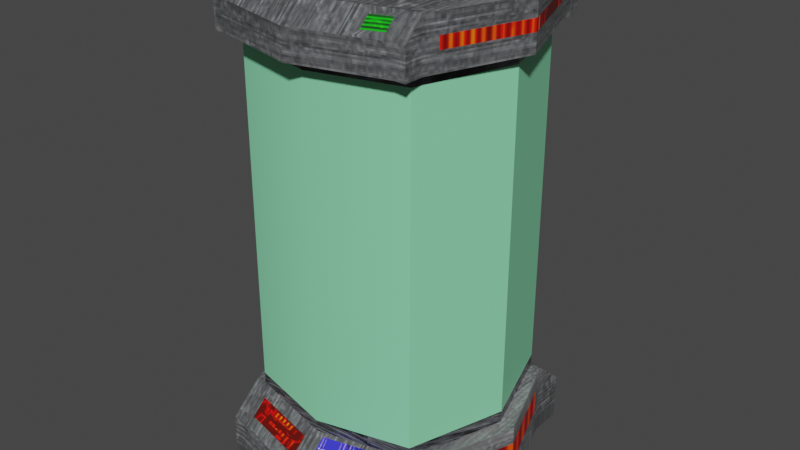 # Source: Tanker.blend  (saved by Blender 3.4.6; exported with 4.5.12 LTS)
import bpy
from mathutils import Matrix  # noqa: F401  (used for matrix-valued properties, if any)

bpy.ops.wm.read_factory_settings(use_empty=True)
scene = bpy.context.scene
scene.name = 'Scene'

# ---- collections
col_collection = bpy.data.collections.new('Collection'); scene.collection.children.link(col_collection)

# ---- images (referenced by path relative to the original .blend; pixels are not part of the script)
import os
ASSET_DIR = os.environ.get("B2B_ASSET_DIR", "")  # directory of the original .blend (textures are referenced by path, not embedded)
HERE = os.path.dirname(os.path.abspath(__file__))  # packed textures are extracted next to this script under _unpacked/

def load_image(name, relpath, width, height, colorspace="sRGB"):
    """Load a texture the original file referenced (path relative to the .blend, or extracted next to this script)."""
    p = next((c for c in (os.path.join(HERE, relpath), os.path.join(ASSET_DIR, relpath)) if relpath and os.path.exists(c)), "")
    if p:
        img = bpy.data.images.load(p, check_existing=True)
        img.name = name
    else:  # same state as the original file: an image datablock whose file is absent (Cycles renders it pink)
        img = bpy.data.images.new(name, width, height)
        img.source = "FILE"
        img.filepath = "//" + (relpath or name)
    img.colorspace_settings.name = colorspace
    return img
img_5c6b6ffe51f4027b71a1872cab904a24_jpg = load_image('5c6b6ffe51f4027b71a1872cab904a24.jpg', '_unpacked/5c6b6ffe51f4027b71a1872cab904a24.c89c80a7.png', 1037, 709, 'sRGB')
img_squares_psd = load_image('squares.psd', '_unpacked/squares.b9ab7bde.jpg', 740, 740, 'sRGB')

# ---- materials (node trees are filled in below, after node groups)
mat_tanker = bpy.data.materials.new('Tanker')
mat_tanker.alpha_threshold = 0.0
mat_tanker.use_transparent_shadow = False
mat_tanker.roughness = 0.5
mat_tanker.line_color = (0.0, 0.0, 0.0, 1.0)
mat_glass_2 = bpy.data.materials.new('Glass 2')
mat_glass_2.use_transparent_shadow = False
mat_glass = bpy.data.materials.new('Glass')
mat_glass.alpha_threshold = 0.0
mat_glass.use_transparent_shadow = False
mat_glass.roughness = 0.5
mat_glass.line_color = (0.0, 0.0, 0.0, 1.0)
mat_panel = bpy.data.materials.new('Panel')
mat_panel.use_transparent_shadow = False

# ---- node groups
ng_auto_smooth = bpy.data.node_groups.new('Auto Smooth', 'GeometryNodeTree')
_s = ng_auto_smooth.interface.new_socket(name='Geometry', in_out='OUTPUT', socket_type='NodeSocketGeometry')
_s = ng_auto_smooth.interface.new_socket(name='Geometry', in_out='INPUT', socket_type='NodeSocketGeometry')
_s = ng_auto_smooth.interface.new_socket(name='Angle', in_out='INPUT', socket_type='NodeSocketFloat')
_s.subtype = 'ANGLE'
_s.min_value = 0.0
_s.max_value = 3.142
ng_auto_smooth.is_modifier = True
_N = ng_auto_smooth.nodes; _L = ng_auto_smooth.links
n0 = _N.new('NodeGroupOutput'); n0.name = 'Group Output'; n0.location = (480, -100)
n1 = _N.new('NodeGroupInput'); n1.name = 'Group Input'; n1.location = (-420, -300)
n2 = _N.new('NodeGroupInput'); n2.name = 'Group Input.001'; n2.location = (-60, -100)
n3 = _N.new('GeometryNodeSetShadeSmooth'); n3.name = 'Set Shade Smooth'; n3.location = (120, -100)
n3.domain = 'EDGE'
n4 = _N.new('GeometryNodeSetShadeSmooth'); n4.name = 'Set Shade Smooth.001'; n4.location = (300, -100)
n5 = _N.new('GeometryNodeInputMeshEdgeAngle'); n5.name = 'Edge Angle'; n5.location = (-420, -220)
n6 = _N.new('GeometryNodeInputEdgeSmooth'); n6.name = 'Is Edge Smooth'; n6.location = (-60, -160)
n7 = _N.new('GeometryNodeInputShadeSmooth'); n7.name = 'Is Face Smooth'; n7.location = (-240, -340)
n8 = _N.new('FunctionNodeBooleanMath'); n8.name = 'Boolean Math'; n8.location = (-60, -220)
n9 = _N.new('FunctionNodeCompare'); n9.name = 'Compare'; n9.location = (-240, -180)
n9.operation = 'LESS_EQUAL'
_L.new(n5.outputs[0], n9.inputs[0])
_L.new(n4.outputs[0], n0.inputs[0])
_L.new(n1.outputs[1], n9.inputs[1])
_L.new(n9.outputs[0], n8.inputs[0])
_L.new(n7.outputs[0], n8.inputs[1])
_L.new(n2.outputs[0], n3.inputs[0])
_L.new(n6.outputs[0], n3.inputs[1])
_L.new(n3.outputs[0], n4.inputs[0])
_L.new(n8.outputs[0], n3.inputs[2])
n0.is_active_output = True

# ---- material node trees
mat_tanker.use_nodes = True; mat_tanker.node_tree.nodes.clear()
_N = mat_tanker.node_tree.nodes; _L = mat_tanker.node_tree.links
n0 = _N.new('ShaderNodeOutputMaterial'); n0.name = 'Material Output'; n0.location = (300, 300)
n1 = _N.new('ShaderNodeBsdfPrincipled'); n1.name = 'Principled BSDF'; n1.location = (10, 300)
n1.distribution = 'GGX'
n1.subsurface_method = 'RANDOM_WALK_SKIN'
n1.inputs[1].default_value = 0.2136
n1.inputs[2].default_value = 0.1591
n1.inputs[3].default_value = 1.45
n1.inputs[13].default_value = 0.5909
n1.inputs[27].default_value = (0.0, 0.0, 0.0, 1.0)
n1.inputs[28].default_value = 1.0
n2 = _N.new('ShaderNodeTexImage'); n2.name = 'Image Texture'; n2.location = (-373, 213)
n2.image = img_5c6b6ffe51f4027b71a1872cab904a24_jpg
n2.interpolation = 'Closest'
_L.new(n1.outputs[0], n0.inputs[0])
_L.new(n2.outputs[0], n1.inputs[0])
n0.is_active_output = True
mat_glass_2.use_nodes = True; mat_glass_2.node_tree.nodes.clear()
_N = mat_glass_2.node_tree.nodes; _L = mat_glass_2.node_tree.links
n0 = _N.new('ShaderNodeBsdfPrincipled'); n0.name = 'Principled BSDF'; n0.location = (10, 300)
n0.distribution = 'GGX'
n0.subsurface_method = 'RANDOM_WALK_SKIN'
n0.inputs[3].default_value = 1.45
n0.inputs[27].default_value = (0.0, 0.0, 0.0, 1.0)
n0.inputs[28].default_value = 1.0
n1 = _N.new('ShaderNodeOutputMaterial'); n1.name = 'Material Output'; n1.location = (300, 300)
_L.new(n0.outputs[0], n1.inputs[0])
n1.is_active_output = True
mat_glass.use_nodes = True; mat_glass.node_tree.nodes.clear()
_N = mat_glass.node_tree.nodes; _L = mat_glass.node_tree.links
n0 = _N.new('ShaderNodeOutputMaterial'); n0.name = 'Material Output'; n0.location = (300, 300)
n1 = _N.new('ShaderNodeBsdfPrincipled'); n1.name = 'Principled BSDF'; n1.location = (10, 300)
n1.distribution = 'GGX'
n1.subsurface_method = 'RANDOM_WALK_SKIN'
n1.inputs[0].default_value = (0.2658, 0.8, 0.4488, 1.0)
n1.inputs[3].default_value = 1.45
n1.inputs[27].default_value = (0.0, 0.0, 0.0, 1.0)
n1.inputs[28].default_value = 1.0
_L.new(n1.outputs[0], n0.inputs[0])
n0.is_active_output = True
mat_panel.use_nodes = True; mat_panel.node_tree.nodes.clear()
_N = mat_panel.node_tree.nodes; _L = mat_panel.node_tree.links
n0 = _N.new('ShaderNodeBsdfPrincipled'); n0.name = 'Principled BSDF'; n0.location = (10, 300)
n0.distribution = 'GGX'
n0.subsurface_method = 'RANDOM_WALK_SKIN'
n0.inputs[3].default_value = 1.45
n0.inputs[27].default_value = (0.0, 0.0, 0.0, 1.0)
n0.inputs[28].default_value = 1.0
n1 = _N.new('ShaderNodeOutputMaterial'); n1.name = 'Material Output'; n1.location = (300, 300)
n2 = _N.new('ShaderNodeTexImage'); n2.name = 'Image Texture'; n2.location = (-439, 260)
n2.image = img_squares_psd
_L.new(n0.outputs[0], n1.inputs[0])
_L.new(n2.outputs[0], n0.inputs[0])
n1.is_active_output = True

# ---- world
world_world = bpy.data.worlds.new('World'); scene.world = world_world
world_world.use_nodes = True; world_world.node_tree.nodes.clear()
_N = world_world.node_tree.nodes; _L = world_world.node_tree.links
n0 = _N.new('ShaderNodeOutputWorld'); n0.name = 'World Output'; n0.location = (300, 300)
n1 = _N.new('ShaderNodeBackground'); n1.name = 'Background'; n1.location = (10, 300)
n1.inputs[0].default_value = (0.05088, 0.05088, 0.05088, 1.0)
_L.new(n1.outputs[0], n0.inputs[0])
n0.is_active_output = True
world_world.color = (0.05088, 0.05088, 0.05088)
world_world.use_sun_shadow = False
world_world.sun_shadow_jitter_overblur = 0.0

# ---- meshes
me_cube_001 = bpy.data.meshes.new('Cube.001')
me_cube_001.from_pydata([(1.83, -1.685, -1.938), (-1.758, -1.918, -2.093), (-1.758, -2.246, -2.375), (-1.966, -2.374, -3.218), (1.83, -2.374, -2.53), (1.83, -2.374, -3.218), (-2.617, 0.3274, -1.938), (2.481, 0.3274, -1.938), (1.83, -1.685, 5.533), (-1.966, -1.685, 5.533), (2.481, 0.3274, 5.533), (-2.617, 0.3274, 5.533), (1.83, -1.685, -1.699), (-1.966, -1.685, -1.699), (-2.617, 0.3274, -1.699), (2.481, 0.3274, -1.699), (1.614, -1.821, 6.435), (-1.966, -1.685, 6.533), (1.83, 0.3274, 6.533), (-1.966, 0.3274, 6.533), (1.83, -2.095, 5.533), (-1.966, -2.095, 5.533), (1.614, -2.028, 6.236), (-1.966, -2.095, 6.138), (2.16, -1.406, -2.836), (2.16, -1.406, -2.32), (-2.295, -1.406, -2.32), (-2.295, -1.406, -2.836), (-2.923, 0.3274, -2.836), (2.059, -2.374, -3.218), (-2.194, -2.374, -3.218), (2.059, -2.374, -2.53), (-2.194, -2.374, -2.53), (2.788, 0.3274, -2.32), (-2.923, 0.3274, -2.32), (2.788, 0.3274, -2.836), (2.788, 0.3274, 5.915), (2.16, -1.406, 5.915), (-2.295, -1.406, 5.915), (-2.923, 0.3274, 5.915), (2.788, 0.3274, 6.151), (2.16, -1.406, 6.151), (-2.295, -1.406, 6.151), (-2.923, 0.3274, 6.151), (2.059, -2.095, 5.533), (2.059, -2.095, 6.138), (-2.194, -2.095, 6.138), (-2.194, -2.095, 5.533), (1.83, -1.685, 5.308), (2.481, 0.3274, 5.308), (-1.966, -1.685, 5.308), (-2.617, 0.3274, 5.308), (-0.2754, -2.292, -2.093), (-0.0677, -2.853, -3.218), (-0.2754, -2.62, -2.375), (-0.0677, -2.165, 5.533), (-0.0677, -2.165, -1.699), (-0.0677, -2.165, 6.533), (-0.0677, 0.3274, 6.533), (-0.0677, -2.574, 5.533), (-0.0677, -2.574, 6.138), (-0.0677, -2.165, 5.308), (1.649, -1.797, -1.995), (1.649, -2.354, -2.474), (0.1138, -2.185, -1.995), (0.1138, -2.741, -2.474), (1.83, 2.34, -1.938), (-1.966, 2.34, -1.938), (-1.966, 3.029, -2.53), (-1.966, 3.029, -3.218), (1.83, 3.029, -2.53), (1.83, 3.029, -3.218), (1.83, 2.34, 5.533), (-1.966, 2.34, 5.533), (1.83, 2.34, -1.699), (-1.966, 2.34, -1.699), (1.83, 2.34, 6.533), (-1.966, 2.34, 6.533), (1.83, 2.75, 5.533), (-1.966, 2.75, 5.533), (1.83, 2.75, 6.138), (-1.966, 2.75, 6.138), (2.16, 2.061, -2.836), (2.16, 2.061, -2.32), (-2.295, 2.061, -2.32), (-2.295, 2.061, -2.836), (2.059, 3.029, -3.218), (-2.194, 3.029, -3.218), (2.059, 3.029, -2.53), (-2.194, 3.029, -2.53), (2.16, 2.061, 5.915), (-2.295, 2.061, 5.915), (2.16, 2.061, 6.151), (-2.295, 2.061, 6.151), (2.059, 2.75, 5.533), (2.059, 2.75, 6.138), (-2.194, 2.75, 6.138), (-2.194, 2.75, 5.533), (1.83, 2.34, 5.308), (-1.966, 2.34, 5.308), (-0.0677, 2.819, -1.938), (-0.0677, 3.508, -3.218), (-0.0677, 3.508, -2.53), (-0.0677, 2.819, 5.533), (-0.0677, 2.819, -1.699), (-0.0677, 2.819, 6.533), (-0.0677, 3.229, 5.533), (-0.0677, 3.229, 6.138), (-0.0677, 2.819, 5.308), (1.649, 2.452, -1.995), (1.649, 3.009, -2.474), (0.1138, 2.839, -1.995), (0.1138, 3.396, -2.474), (-0.0677, -2.165, -1.938), (-1.966, -1.685, -1.938), (-0.0677, -2.853, -2.53), (-1.966, -2.374, -2.53), (2.059, -1.685, -3.218), (2.059, -1.685, -1.938), (-2.194, -1.685, -1.938), (-2.194, -1.685, -3.218), (-2.923, 0.3274, -3.218), (2.788, 0.3274, -1.938), (-2.923, 0.3274, -1.938), (2.788, 0.3274, -3.218), (2.788, 0.3274, 5.533), (2.059, -1.685, 5.533), (-2.194, -1.685, 5.533), (-2.923, 0.3274, 5.533), (2.788, 0.3274, 6.533), (2.059, -1.685, 6.533), (-2.194, -1.685, 6.533), (-2.923, 0.3274, 6.533), (2.059, 2.34, -3.218), (2.059, 2.34, -1.938), (-2.194, 2.34, -1.938), (-2.194, 2.34, -3.218), (2.059, 2.34, 5.533), (-2.194, 2.34, 5.533), (2.059, 2.34, 6.533), (-2.194, 2.34, 6.533), (-1.966, -1.685, 1.804), (-2.617, 0.3274, 1.804), (1.83, -1.685, 1.804), (2.481, 0.3274, 1.804), (-0.0677, -2.165, 1.804), (-1.966, 2.34, 1.804), (1.83, 2.34, 1.804), (-0.0677, 2.819, 1.804), (1.83, -1.685, -3.526), (-1.966, -1.685, -3.526), (-1.966, -2.374, -3.526), (1.83, -2.374, -3.526), (-1.966, 0.3274, -3.526), (1.83, 0.3274, -3.526), (2.059, -2.374, -3.526), (-2.194, -2.374, -3.526), (-0.0677, -1.685, -3.526), (-0.0677, -2.853, -3.526), (-0.0677, 0.3274, -3.526), (1.83, 2.34, -3.526), (-1.966, 2.34, -3.526), (-1.966, 3.029, -3.526), (1.83, 3.029, -3.526), (2.059, 3.029, -3.526), (-2.194, 3.029, -3.526), (-0.0677, 2.34, -3.526), (-0.0677, 3.508, -3.526), (2.059, -1.685, -3.526), (-2.194, -1.685, -3.526), (-2.923, 0.3274, -3.526), (2.788, 0.3274, -3.526), (2.059, 2.34, -3.526), (-2.194, 2.34, -3.526), (-1.529, -2.205, 6.138), (-1.529, -1.796, 6.533), (-0.8008, -1.979, 6.533), (-0.8008, -2.389, 6.138), (1.215, -1.962, 6.435), (1.215, -2.169, 6.236), (1.83, -1.685, 6.533), (1.83, -2.095, 6.138), (0.9982, -1.895, 6.533), (0.9982, -2.305, 6.138)], [], [(0, 4, 31, 118), (53, 115, 116, 3), (101, 71, 163, 167), (9, 21, 47, 127), (61, 48, 8, 55), (30, 120, 169, 156), (29, 5, 152, 155), (52, 1, 2, 54), (20, 8, 126, 44), (55, 8, 20, 59), (51, 50, 9, 11), (48, 49, 10, 8), (0, 7, 15, 12), (6, 114, 13, 14), (113, 0, 12, 56), (58, 57, 182, 180, 18), (3, 116, 32, 30), (11, 9, 127, 128), (59, 20, 181, 183, 60), (117, 29, 155, 168), (57, 176, 177, 60), (21, 23, 46, 47), (119, 120, 30, 32), (35, 33, 25, 24), (117, 118, 31, 29), (27, 26, 34, 28), (37, 36, 40, 41), (39, 38, 42, 43), (126, 130, 45, 44), (131, 127, 47, 46), (180, 181, 45, 130), (116, 114, 119, 32), (23, 17, 131, 46), (7, 0, 118, 122), (124, 117, 168, 171), (4, 5, 29, 31), (18, 180, 130, 129), (114, 6, 123, 119), (181, 20, 44, 45), (8, 10, 125, 126), (17, 19, 132, 131), (120, 121, 170, 169), (143, 144, 49, 48), (142, 141, 50, 51), (145, 143, 48, 61), (141, 145, 61, 50), (16, 178, 179, 22), (21, 59, 60, 177, 174, 23), (19, 17, 175, 176, 57, 58), (114, 113, 56, 13), (9, 55, 59, 21), (115, 4, 63, 65), (71, 86, 164, 163), (50, 61, 55, 9), (3, 30, 156, 151), (5, 4, 115, 53), (62, 64, 65, 63), (0, 113, 64, 62), (4, 0, 62, 63), (113, 115, 65, 64), (66, 134, 88, 70), (101, 69, 68, 102), (136, 87, 165, 173), (73, 138, 97, 79), (108, 103, 72, 98), (53, 3, 151, 158), (69, 101, 167, 162), (100, 102, 68, 67), (78, 94, 137, 72), (103, 106, 78, 72), (51, 11, 73, 99), (98, 72, 10, 49), (66, 74, 15, 7), (6, 14, 75, 67), (100, 104, 74, 66), (58, 18, 76, 105), (69, 87, 89, 68), (11, 128, 138, 73), (106, 107, 80, 78), (87, 69, 162, 165), (105, 107, 81, 77), (79, 97, 96, 81), (135, 89, 87, 136), (35, 82, 83, 33), (133, 86, 88, 134), (85, 28, 34, 84), (90, 92, 40, 36), (39, 43, 93, 91), (137, 94, 95, 139), (140, 96, 97, 138), (76, 139, 95, 80), (68, 89, 135, 67), (81, 96, 140, 77), (7, 122, 134, 66), (5, 53, 158, 152), (70, 88, 86, 71), (18, 129, 139, 76), (67, 135, 123, 6), (80, 95, 94, 78), (72, 137, 125, 10), (77, 140, 132, 19), (86, 133, 172, 164), (147, 98, 49, 144), (142, 51, 99, 146), (148, 108, 98, 147), (146, 99, 108, 148), (76, 80, 107, 105), (79, 81, 107, 106), (19, 58, 105, 77), (67, 75, 104, 100), (73, 79, 106, 103), (102, 112, 110, 70), (133, 124, 171, 172), (99, 73, 103, 108), (121, 136, 173, 170), (71, 101, 102, 70), (109, 110, 112, 111), (66, 109, 111, 100), (70, 110, 109, 66), (100, 111, 112, 102), (1, 52, 113, 114), (54, 2, 116, 115), (2, 1, 114, 116), (52, 54, 115, 113), (24, 25, 118, 117), (26, 27, 120, 119), (27, 28, 121, 120), (25, 33, 122, 118), (34, 26, 119, 123), (35, 24, 117, 124), (36, 37, 126, 125), (38, 39, 128, 127), (41, 40, 129, 130), (43, 42, 131, 132), (37, 41, 130, 126), (42, 38, 127, 131), (83, 82, 133, 134), (85, 84, 135, 136), (28, 85, 136, 121), (33, 83, 134, 122), (84, 34, 123, 135), (82, 35, 124, 133), (90, 36, 125, 137), (39, 91, 138, 128), (40, 92, 139, 129), (93, 43, 132, 140), (92, 90, 137, 139), (91, 93, 140, 138), (75, 146, 148, 104), (104, 148, 147, 74), (14, 142, 146, 75), (74, 147, 144, 15), (13, 56, 145, 141), (56, 12, 143, 145), (14, 13, 141, 142), (12, 15, 144, 143), (157, 149, 152, 158), (150, 151, 156, 169), (157, 159, 154, 149), (152, 149, 168, 155), (153, 150, 169, 170), (149, 154, 171, 168), (150, 153, 159, 157), (150, 157, 158, 151), (166, 167, 163, 160), (161, 173, 165, 162), (166, 160, 154, 159), (163, 164, 172, 160), (153, 170, 173, 161), (160, 172, 171, 154), (161, 166, 159, 153), (161, 162, 167, 166), (174, 175, 17, 23), (177, 176, 175, 174), (183, 182, 57, 60), (16, 22, 181, 180), (178, 16, 180, 182), (22, 179, 183, 181), (179, 178, 182, 183)])
me_cube_001.polygons.foreach_set('use_smooth', [True] * 179)
me_cube_001.polygons.foreach_set('material_index', [0, 0, 0, 0, 0, 0, 0, 3, 0, 0, 0, 0, 0, 0, 0, 0, 0, 0, 0, 0, 0, 0, 0, 3, 0, 0, 3, 3, 0, 0, 0, 0, 0, 0, 0, 0, 0, 0, 0, 0, 0, 0, 2, 2, 2, 2, 3, 0, 0, 0, 0, 0, 0, 0, 0, 0, 3, 0, 0, 0, 0, 0, 0, 0, 0, 0, 0, 0, 0, 0, 0, 0, 0, 0, 0, 0, 0, 0, 0, 0, 0, 0, 0, 3, 0, 0, 3, 3, 0, 0, 0, 0, 0, 0, 0, 0, 0, 0, 0, 0, 0, 0, 2, 2, 2, 2, 0, 0, 0, 0, 0, 0, 0, 0, 0, 0, 0, 0, 0, 0, 0, 0, 0, 0, 0, 0, 0, 0, 0, 0, 0, 0, 0, 0, 0, 0, 0, 0, 0, 0, 0, 0, 0, 0, 0, 0, 0, 0, 2, 2, 2, 2, 2, 2, 2, 2, 0, 0, 0, 0, 0, 0, 0, 0, 0, 0, 0, 0, 0, 0, 0, 0, 0, 0, 0, 0, 0, 0, 0])
_uv = me_cube_001.uv_layers.new(name='UVMap')
_uv.uv.foreach_set('vector', [0.329, 0.3432, 0.3534, 0.3432, 0.3534, 0.3552, 0.329, 0.3552, 0.2546, 0.43, 0.2546, 0.4022, 0.1863, 0.4022, 0.1863, 0.43, 0.2546, 0.43, 0.323, 0.43, 0.323, 0.43, 0.2546, 0.43, 0.329, 0.1433, 0.3435, 0.1433, 0.3435, 0.1313, 0.329, 0.1313, 0.2911, 0.764, 0.2633, 0.7755, 0.2629, 0.7722, 0.2904, 0.7603, 0.3534, 0.43, 0.329, 0.43, 0.329, 0.43, 0.3534, 0.43, 0.3312, 0.43, 0.323, 0.43, 0.323, 0.43, 0.3312, 0.43, 0.1977, 0.7796, 0.1158, 0.7864, 0.1237, 0.6932, 0.2056, 0.6864, 0.3435, 0.3432, 0.329, 0.3432, 0.329, 0.3552, 0.3435, 0.3552, 0.346, 0.2432, 0.329, 0.3432, 0.3435, 0.3432, 0.3605, 0.2432, 0.1244, 0.7825, 0.1004, 0.779, 0.1008, 0.7761, 0.1243, 0.7796, 0.2633, 0.7755, 0.2364, 0.7777, 0.2365, 0.7749, 0.2629, 0.7722, 0.2442, 0.8071, 0.2208, 0.7806, 0.2209, 0.7609, 0.2445, 0.7877, 0.1315, 0.7465, 0.1112, 0.7676, 0.1109, 0.7493, 0.1315, 0.7316, 0.2674, 0.8335, 0.2442, 0.8071, 0.2445, 0.7877, 0.2676, 0.8151, 0.2575, 0.2432, 0.346, 0.2432, 0.3364, 0.2993, 0.329, 0.3432, 0.2575, 0.3432, 0.1863, 0.43, 0.1863, 0.4022, 0.1781, 0.4022, 0.1781, 0.43, 0.2575, 0.109, 0.329, 0.1433, 0.329, 0.1313, 0.2575, 0.09291, 0.2546, 0.0762, 0.323, 0.0762, 0.323, 0.05172, 0.293, 0.05172, 0.2546, 0.05172, 0.329, 0.43, 0.3534, 0.43, 0.3534, 0.43, 0.329, 0.43, 0.346, 0.2432, 0.3394, 0.2046, 0.354, 0.2046, 0.3605, 0.2432, 0.1863, 0.0762, 0.1863, 0.05172, 0.1781, 0.05172, 0.1781, 0.0762, 0.329, 0.3783, 0.329, 0.43, 0.3534, 0.43, 0.3534, 0.4022, 0.2724, 0.7115, 0.2724, 0.7029, 0.2978, 0.7029, 0.2978, 0.7115, 0.329, 0.43, 0.329, 0.3783, 0.3534, 0.4022, 0.3534, 0.43, 0.6481, 0.8623, 0.6481, 0.8415, 0.5865, 0.8415, 0.5865, 0.8623, 0.3068, 0.7112, 0.2452, 0.7112, 0.2452, 0.7016, 0.3068, 0.7016, 0.2401, 0.7112, 0.3016, 0.7112, 0.3016, 0.7016, 0.2401, 0.7016, 0.329, 0.0762, 0.329, 0.03576, 0.3435, 0.05172, 0.3435, 0.0762, 0.329, 0.03576, 0.329, 0.0762, 0.3435, 0.0762, 0.3435, 0.05172, 0.329, 0.3432, 0.3435, 0.3432, 0.3435, 0.3552, 0.329, 0.3552, 0.3534, 0.1433, 0.329, 0.1433, 0.329, 0.1313, 0.3534, 0.1313, 0.3435, 0.1433, 0.329, 0.1433, 0.329, 0.1313, 0.3435, 0.1313, 0.2575, 0.3774, 0.329, 0.3432, 0.329, 0.3552, 0.2575, 0.3936, 0.2575, 0.43, 0.329, 0.43, 0.329, 0.43, 0.2575, 0.43, 0.323, 0.4022, 0.323, 0.43, 0.3312, 0.43, 0.3312, 0.4022, 0.2575, 0.3432, 0.329, 0.3432, 0.329, 0.3552, 0.2575, 0.3936, 0.329, 0.1433, 0.2575, 0.109, 0.2575, 0.09291, 0.329, 0.1313, 0.323, 0.05172, 0.323, 0.0762, 0.3312, 0.0762, 0.3312, 0.05172, 0.329, 0.3432, 0.2575, 0.3774, 0.2575, 0.3936, 0.329, 0.3552, 0.329, 0.1433, 0.2575, 0.1433, 0.2575, 0.09291, 0.329, 0.1313, 0.329, 0.43, 0.2575, 0.43, 0.2575, 0.43, 0.329, 0.43, 0.6934, 0.4834, 0.592, 0.4782, 0.5962, 0.2975, 0.6942, 0.2896, 0.1891, 0.477, 0.09968, 0.4767, 0.1005, 0.3022, 0.1879, 0.3149, 0.7955, 0.4716, 0.6934, 0.4834, 0.6942, 0.2896, 0.7955, 0.2475, 0.09968, 0.4767, 0.005316, 0.4724, 0.01054, 0.2654, 0.1005, 0.3022, 0.9105, 0.06629, 0.9105, 0.08601, 0.885, 0.08922, 0.885, 0.0695, 0.1863, 0.0762, 0.2546, 0.0762, 0.2546, 0.05172, 0.2282, 0.05172, 0.202, 0.05172, 0.1863, 0.05172, 0.2575, 0.1433, 0.329, 0.1433, 0.3329, 0.1663, 0.3394, 0.2046, 0.346, 0.2432, 0.2575, 0.2432, 0.1112, 0.7676, 0.08912, 0.8115, 0.0887, 0.7911, 0.1109, 0.7493, 0.329, 0.1433, 0.346, 0.2432, 0.3605, 0.2432, 0.3435, 0.1433, 0.3704, 0.2432, 0.3534, 0.3432, 0.3527, 0.3336, 0.3665, 0.2528, 0.323, 0.43, 0.3312, 0.43, 0.3312, 0.43, 0.323, 0.43, 0.1004, 0.779, 0.07568, 0.7689, 0.07623, 0.766, 0.1008, 0.7761, 0.1863, 0.43, 0.1781, 0.43, 0.1781, 0.43, 0.1863, 0.43, 0.323, 0.43, 0.323, 0.4022, 0.2546, 0.4022, 0.2546, 0.43, 0.8851, 0.6953, 0.8894, 0.9543, 0.6956, 0.9653, 0.7015, 0.6971, 0.329, 0.3432, 0.346, 0.2432, 0.3467, 0.2528, 0.3329, 0.3336, 0.3534, 0.3432, 0.329, 0.3432, 0.3329, 0.3336, 0.3527, 0.3336, 0.346, 0.2432, 0.3704, 0.2432, 0.3665, 0.2528, 0.3467, 0.2528, 0.186, 0.3432, 0.186, 0.3552, 0.1615, 0.3552, 0.1615, 0.3432, 0.2546, 0.43, 0.1863, 0.43, 0.1863, 0.4022, 0.2546, 0.4022, 0.186, 0.43, 0.1615, 0.43, 0.1615, 0.43, 0.186, 0.43, 0.186, 0.1433, 0.186, 0.1313, 0.1714, 0.1313, 0.1714, 0.1433, 0.1825, 0.7586, 0.1834, 0.755, 0.2102, 0.7696, 0.2097, 0.7729, 0.2546, 0.43, 0.1863, 0.43, 0.1863, 0.43, 0.2546, 0.43, 0.1863, 0.43, 0.2546, 0.43, 0.2546, 0.43, 0.1863, 0.43, 0.169, 0.2432, 0.1445, 0.2432, 0.1615, 0.1433, 0.186, 0.1433, 0.1714, 0.3432, 0.1714, 0.3552, 0.186, 0.3552, 0.186, 0.3432, 0.169, 0.2432, 0.1544, 0.2432, 0.1714, 0.3432, 0.186, 0.3432, 0.1244, 0.7825, 0.1243, 0.7796, 0.1478, 0.7754, 0.1483, 0.7783, 0.2097, 0.7729, 0.2102, 0.7696, 0.2365, 0.7749, 0.2364, 0.7777, 0.1973, 0.7918, 0.1972, 0.7722, 0.2209, 0.7609, 0.2208, 0.7806, 0.1315, 0.7465, 0.1315, 0.7316, 0.1521, 0.7451, 0.1518, 0.7635, 0.174, 0.8029, 0.1739, 0.7844, 0.1972, 0.7722, 0.1973, 0.7918, 0.2575, 0.2432, 0.2575, 0.3432, 0.186, 0.3432, 0.169, 0.2432, 0.1863, 0.43, 0.1781, 0.43, 0.1781, 0.4022, 0.1863, 0.4022, 0.2575, 0.109, 0.2575, 0.09291, 0.186, 0.1313, 0.186, 0.1433, 0.2546, 0.0762, 0.2546, 0.05172, 0.323, 0.05172, 0.323, 0.0762, 0.1781, 0.43, 0.1863, 0.43, 0.1863, 0.43, 0.1781, 0.43, 0.169, 0.2432, 0.1544, 0.2432, 0.1714, 0.1433, 0.186, 0.1433, 0.1863, 0.0762, 0.1781, 0.0762, 0.1781, 0.05172, 0.1863, 0.05172, 0.186, 0.3783, 0.1615, 0.4022, 0.1615, 0.43, 0.186, 0.43, 0.2724, 0.7115, 0.2471, 0.7115, 0.2471, 0.7029, 0.2724, 0.7029, 0.186, 0.43, 0.1615, 0.43, 0.1615, 0.4022, 0.186, 0.3783, 0.525, 0.8623, 0.5865, 0.8623, 0.5865, 0.8415, 0.525, 0.8415, 0.1836, 0.7112, 0.1836, 0.7016, 0.2452, 0.7016, 0.2452, 0.7112, 0.2401, 0.7112, 0.2401, 0.7016, 0.1785, 0.7016, 0.1785, 0.7112, 0.186, 0.0762, 0.1714, 0.0762, 0.1714, 0.05172, 0.186, 0.03576, 0.186, 0.03576, 0.1714, 0.05172, 0.1714, 0.0762, 0.186, 0.0762, 0.186, 0.3432, 0.186, 0.3552, 0.1714, 0.3552, 0.1714, 0.3432, 0.1615, 0.1433, 0.1615, 0.1313, 0.186, 0.1313, 0.186, 0.1433, 0.1714, 0.1433, 0.1714, 0.1313, 0.186, 0.1313, 0.186, 0.1433, 0.2575, 0.3774, 0.2575, 0.3936, 0.186, 0.3552, 0.186, 0.3432, 0.323, 0.43, 0.2546, 0.43, 0.2546, 0.43, 0.323, 0.43, 0.323, 0.4022, 0.3312, 0.4022, 0.3312, 0.43, 0.323, 0.43, 0.2575, 0.3432, 0.2575, 0.3936, 0.186, 0.3552, 0.186, 0.3432, 0.186, 0.1433, 0.186, 0.1313, 0.2575, 0.09291, 0.2575, 0.109, 0.323, 0.05172, 0.3312, 0.05172, 0.3312, 0.0762, 0.323, 0.0762, 0.186, 0.3432, 0.186, 0.3552, 0.2575, 0.3936, 0.2575, 0.3774, 0.186, 0.1433, 0.186, 0.1313, 0.2575, 0.09291, 0.2575, 0.1433, 0.1615, 0.43, 0.186, 0.43, 0.186, 0.43, 0.1615, 0.43, 0.4906, 0.4732, 0.4988, 0.2799, 0.5962, 0.2975, 0.592, 0.4782, 0.1891, 0.477, 0.1879, 0.3149, 0.2751, 0.2995, 0.2785, 0.4739, 0.3893, 0.4513, 0.3997, 0.2277, 0.4988, 0.2799, 0.4906, 0.4732, 0.2785, 0.4739, 0.2751, 0.2995, 0.3645, 0.2599, 0.3727, 0.4667, 0.186, 0.3432, 0.1714, 0.3432, 0.1544, 0.2432, 0.169, 0.2432, 0.1863, 0.0762, 0.1863, 0.05172, 0.2546, 0.05172, 0.2546, 0.0762, 0.2575, 0.1433, 0.2575, 0.2432, 0.169, 0.2432, 0.186, 0.1433, 0.1518, 0.7635, 0.1521, 0.7451, 0.1744, 0.7824, 0.174, 0.8029, 0.186, 0.1433, 0.1714, 0.1433, 0.1544, 0.2432, 0.169, 0.2432, 0.1445, 0.2432, 0.1485, 0.2528, 0.1623, 0.3336, 0.1615, 0.3432, 0.186, 0.43, 0.2575, 0.43, 0.2575, 0.43, 0.186, 0.43, 0.1483, 0.7783, 0.1478, 0.7754, 0.1722, 0.7646, 0.1728, 0.7674, 0.2575, 0.43, 0.186, 0.43, 0.186, 0.43, 0.2575, 0.43, 0.323, 0.43, 0.2546, 0.43, 0.2546, 0.4022, 0.323, 0.4022, 0.182, 0.3336, 0.1623, 0.3336, 0.1485, 0.2528, 0.1683, 0.2528, 0.186, 0.3432, 0.182, 0.3336, 0.1683, 0.2528, 0.169, 0.2432, 0.1615, 0.3432, 0.1623, 0.3336, 0.182, 0.3336, 0.186, 0.3432, 0.169, 0.2432, 0.1683, 0.2528, 0.1485, 0.2528, 0.1445, 0.2432, 0.3372, 0.1542, 0.3505, 0.2323, 0.346, 0.2432, 0.329, 0.1433, 0.3622, 0.2323, 0.3489, 0.1542, 0.3534, 0.1433, 0.3704, 0.2432, 0.3489, 0.1542, 0.3372, 0.1542, 0.329, 0.1433, 0.3534, 0.1433, 0.3505, 0.2323, 0.3622, 0.2323, 0.3704, 0.2432, 0.346, 0.2432, 0.3191, 0.4146, 0.3191, 0.3937, 0.329, 0.3783, 0.329, 0.43, 0.3191, 0.3937, 0.3191, 0.4146, 0.329, 0.43, 0.329, 0.3783, 0.3191, 0.4146, 0.2575, 0.4146, 0.2575, 0.43, 0.329, 0.43, 0.3191, 0.3937, 0.2575, 0.3937, 0.2575, 0.3783, 0.329, 0.3783, 0.2575, 0.3937, 0.3191, 0.3937, 0.329, 0.3783, 0.2575, 0.3783, 0.2575, 0.4146, 0.3191, 0.4146, 0.329, 0.43, 0.2575, 0.43, 0.2575, 0.06076, 0.3191, 0.06076, 0.329, 0.0762, 0.2575, 0.0762, 0.3191, 0.06076, 0.2575, 0.06076, 0.2575, 0.0762, 0.329, 0.0762, 0.3191, 0.0512, 0.2575, 0.0512, 0.2575, 0.03576, 0.329, 0.03576, 0.2575, 0.0512, 0.3191, 0.0512, 0.329, 0.03576, 0.2575, 0.03576, 0.3191, 0.06076, 0.3191, 0.0512, 0.329, 0.03576, 0.329, 0.0762, 0.3191, 0.0512, 0.3191, 0.06076, 0.329, 0.0762, 0.329, 0.03576, 0.1959, 0.3937, 0.1959, 0.4146, 0.186, 0.43, 0.186, 0.3783, 0.1959, 0.4146, 0.1959, 0.3937, 0.186, 0.3783, 0.186, 0.43, 0.2575, 0.4146, 0.1959, 0.4146, 0.186, 0.43, 0.2575, 0.43, 0.2575, 0.3937, 0.1959, 0.3937, 0.186, 0.3783, 0.2575, 0.3783, 0.1959, 0.3937, 0.2575, 0.3937, 0.2575, 0.3783, 0.186, 0.3783, 0.1959, 0.4146, 0.2575, 0.4146, 0.2575, 0.43, 0.186, 0.43, 0.1959, 0.06076, 0.2575, 0.06076, 0.2575, 0.0762, 0.186, 0.0762, 0.2575, 0.06076, 0.1959, 0.06076, 0.186, 0.0762, 0.2575, 0.0762, 0.2575, 0.0512, 0.1959, 0.0512, 0.186, 0.03576, 0.2575, 0.03576, 0.1959, 0.0512, 0.2575, 0.0512, 0.2575, 0.03576, 0.186, 0.03576, 0.1959, 0.0512, 0.1959, 0.06076, 0.186, 0.0762, 0.186, 0.03576, 0.1959, 0.06076, 0.1959, 0.0512, 0.186, 0.03576, 0.186, 0.0762, 0.2818, 0.6482, 0.2785, 0.4739, 0.3727, 0.4667, 0.381, 0.6735, 0.3788, 0.6749, 0.3893, 0.4513, 0.4906, 0.4732, 0.4824, 0.6666, 0.1903, 0.639, 0.1891, 0.477, 0.2785, 0.4739, 0.2818, 0.6482, 0.4824, 0.6666, 0.4906, 0.4732, 0.592, 0.4782, 0.5878, 0.6589, 0.09882, 0.6511, 8.918e-05, 0.6794, 0.005316, 0.4724, 0.09968, 0.4767, 0.7955, 0.6956, 0.6925, 0.6771, 0.6934, 0.4834, 0.7955, 0.4716, 0.1903, 0.639, 0.09882, 0.6511, 0.09968, 0.4767, 0.1891, 0.477, 0.6925, 0.6771, 0.5878, 0.6589, 0.592, 0.4782, 0.6934, 0.4834, 0.329, 0.2432, 0.329, 0.3432, 0.3534, 0.3432, 0.3704, 0.2432, 0.329, 0.1433, 0.3534, 0.1433, 0.3534, 0.1313, 0.329, 0.1313, 0.329, 0.2432, 0.2575, 0.2432, 0.2575, 0.3432, 0.329, 0.3432, 0.3534, 0.3432, 0.329, 0.3432, 0.329, 0.3552, 0.3534, 0.3552, 0.2575, 0.1433, 0.329, 0.1433, 0.329, 0.1313, 0.2575, 0.09291, 0.329, 0.3432, 0.2575, 0.3432, 0.2575, 0.3936, 0.329, 0.3552, 0.329, 0.1433, 0.2575, 0.1433, 0.2575, 0.2432, 0.329, 0.2432, 0.329, 0.1433, 0.329, 0.2432, 0.3704, 0.2432, 0.3534, 0.1433, 0.186, 0.2432, 0.1445, 0.2432, 0.1615, 0.3432, 0.186, 0.3432, 0.186, 0.1433, 0.186, 0.1313, 0.1615, 0.1313, 0.1615, 0.1433, 0.186, 0.2432, 0.186, 0.3432, 0.2575, 0.3432, 0.2575, 0.2432, 0.1615, 0.3432, 0.1615, 0.3552, 0.186, 0.3552, 0.186, 0.3432, 0.2575, 0.1433, 0.2575, 0.09291, 0.186, 0.1313, 0.186, 0.1433, 0.186, 0.3432, 0.186, 0.3552, 0.2575, 0.3936, 0.2575, 0.3432, 0.186, 0.1433, 0.186, 0.2432, 0.2575, 0.2432, 0.2575, 0.1433, 0.186, 0.1433, 0.1615, 0.1433, 0.1445, 0.2432, 0.186, 0.2432, 0.3474, 0.1663, 0.3329, 0.1663, 0.329, 0.1433, 0.3435, 0.1433, 0.354, 0.2046, 0.3394, 0.2046, 0.3329, 0.1663, 0.3474, 0.1663, 0.351, 0.2993, 0.3364, 0.2993, 0.346, 0.2432, 0.3605, 0.2432, 0.3338, 0.336, 0.3411, 0.336, 0.3435, 0.3432, 0.329, 0.3432, 0.3388, 0.3065, 0.3338, 0.336, 0.329, 0.3432, 0.3364, 0.2993, 0.3411, 0.336, 0.3461, 0.3065, 0.351, 0.2993, 0.3435, 0.3432, 0.3461, 0.3065, 0.3388, 0.3065, 0.3364, 0.2993, 0.351, 0.2993])
me_cube_001.materials.append(mat_tanker)
me_cube_001.materials.append(mat_glass_2)
me_cube_001.materials.append(mat_glass)
me_cube_001.materials.append(mat_panel)
me_cube_001.update()

# ---- objects
ob_cube = bpy.data.objects.new('Cube', me_cube_001)

# ---- transforms, parenting, visibility, modifiers, constraints
ob_cube.location = (0.0, 0.0, 0.0)
_m = ob_cube.modifiers.new('Auto Smooth', 'NODES')
_m.node_group = ng_auto_smooth
_gi = [s.identifier for s in ng_auto_smooth.interface.items_tree if s.item_type == 'SOCKET' and s.in_out == 'INPUT']
_m[_gi[1]] = 0.5236  # 'Angle'

# ---- collection membership
col_collection.objects.link(ob_cube)

# ---- scene / render settings (as saved in the file)
scene.frame_start = 1; scene.frame_end = 250; scene.frame_set(1)
scene.render.engine = 'BLENDER_EEVEE_NEXT'
scene.cycles.sampling_pattern = 'TABULATED_SOBOL'
scene.cycles.use_light_tree = False
scene.view_settings.view_transform = 'Filmic'
bpy.context.view_layer.update()

# ---- added for rendering (the .blend has no active camera and no usable light): camera, sun
cam_auto = bpy.data.cameras.new('AutoCamera')
cam_auto.lens = 50.0
cam_auto.sensor_width = 36.0
cam_auto.clip_end = 1000.0
ob_auto_camera = bpy.data.objects.new('AutoCamera', cam_auto)
scene.collection.objects.link(ob_auto_camera)
ob_auto_camera.location = (12.1461, -14.3291, 11.2744)
ob_auto_camera.rotation_euler = (1.09748, -7.21219e-08, 0.694738)
scene.camera = ob_auto_camera
light_auto_sun = bpy.data.lights.new('AutoSun', 'SUN')
light_auto_sun.energy = 3.0
light_auto_sun.angle = 0.0523599
ob_auto_sun = bpy.data.objects.new('AutoSun', light_auto_sun)
scene.collection.objects.link(ob_auto_sun)
ob_auto_sun.rotation_euler = (0.872665, 0.174533, 0.523599)
bpy.context.view_layer.update()
